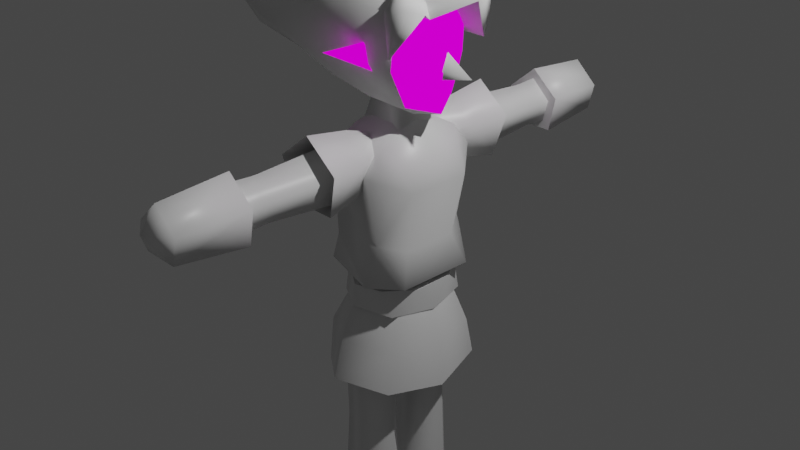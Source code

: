 # Source: Link.blend  (saved by Blender 2.90.8; exported with 4.5.12 LTS)
import bpy
from mathutils import Matrix  # noqa: F401  (used for matrix-valued properties, if any)

bpy.ops.wm.read_factory_settings(use_empty=True)
scene = bpy.context.scene
scene.name = 'Scene'

# ---- collections
col_collection = bpy.data.collections.new('Collection'); scene.collection.children.link(col_collection)

# ---- images (referenced by path relative to the original .blend; pixels are not part of the script)
import os
ASSET_DIR = os.environ.get("B2B_ASSET_DIR", "")  # directory of the original .blend (textures are referenced by path, not embedded)
HERE = os.path.dirname(os.path.abspath(__file__))  # packed textures are extracted next to this script under _unpacked/

def load_image(name, relpath, width, height, colorspace="sRGB"):
    """Load a texture the original file referenced (path relative to the .blend, or extracted next to this script)."""
    p = next((c for c in (os.path.join(HERE, relpath), os.path.join(ASSET_DIR, relpath)) if relpath and os.path.exists(c)), "")
    if p:
        img = bpy.data.images.load(p, check_existing=True)
        img.name = name
    else:  # same state as the original file: an image datablock whose file is absent (Cycles renders it pink)
        img = bpy.data.images.new(name, width, height)
        img.source = "FILE"
        img.filepath = "//" + (relpath or name)
    img.colorspace_settings.name = colorspace
    return img
img_eye_png = load_image('Eye.png', 'Eye.png', 1024, 1024, 'sRGB')
img_mouth_png = load_image('Mouth.png', 'Mouth.png', 1024, 1024, 'sRGB')

# ---- materials (node trees are filled in below, after node groups)
mat_material = bpy.data.materials.new('Material')
mat_material.alpha_threshold = 0.0
mat_material.use_transparent_shadow = False
mat_material.line_color = (0.0, 0.0, 0.0, 1.0)
mat_material_001 = bpy.data.materials.new('Material.001')
mat_material_001.alpha_threshold = 0.0
mat_material_001.use_transparent_shadow = False
mat_material_001.line_color = (0.0, 0.0, 0.0, 1.0)
mat_material_002 = bpy.data.materials.new('Material.002')
mat_material_002.alpha_threshold = 0.0
mat_material_002.use_transparent_shadow = False
mat_material_002.line_color = (0.0, 0.0, 0.0, 1.0)
mat_material_004 = bpy.data.materials.new('Material.004')
mat_material_004.alpha_threshold = 0.0
mat_material_004.use_transparent_shadow = False
mat_material_004.line_color = (0.0, 0.0, 0.0, 1.0)
mat_material_003 = bpy.data.materials.new('Material.003')
mat_material_003.alpha_threshold = 0.0
mat_material_003.use_transparent_shadow = False
mat_material_003.line_color = (0.0, 0.0, 0.0, 1.0)
mat_material_006 = bpy.data.materials.new('Material.006')
mat_material_006.alpha_threshold = 0.0
mat_material_006.use_transparent_shadow = False
mat_material_006.line_color = (0.0, 0.0, 0.0, 1.0)
mat_material_005 = bpy.data.materials.new('Material.005')
mat_material_005.alpha_threshold = 0.0
mat_material_005.use_transparent_shadow = False
mat_material_005.line_color = (0.0, 0.0, 0.0, 1.0)
mat_eye = bpy.data.materials.new('Eye')
mat_eye.use_transparent_shadow = False
mat_head = bpy.data.materials.new('Head')
mat_head.use_transparent_shadow = False
mat_mouth = bpy.data.materials.new('Mouth')
mat_mouth.use_transparent_shadow = False

# ---- material node trees
mat_material.use_nodes = True; mat_material.node_tree.nodes.clear()
_N = mat_material.node_tree.nodes; _L = mat_material.node_tree.links
n0 = _N.new('ShaderNodeOutputMaterial'); n0.name = 'Material Output'; n0.location = (300, 300)
n1 = _N.new('ShaderNodeBsdfPrincipled'); n1.name = 'Principled BSDF'; n1.location = (10, 300)
n1.distribution = 'GGX'
n1.subsurface_method = 'BURLEY'
n1.inputs[2].default_value = 0.4
n1.inputs[3].default_value = 1.45
n1.inputs[27].default_value = (0.0, 0.0, 0.0, 1.0)
n1.inputs[28].default_value = 1.0
_L.new(n1.outputs[0], n0.inputs[0])
n0.is_active_output = True
mat_material_001.use_nodes = True; mat_material_001.node_tree.nodes.clear()
_N = mat_material_001.node_tree.nodes; _L = mat_material_001.node_tree.links
n0 = _N.new('ShaderNodeOutputMaterial'); n0.name = 'Material Output'; n0.location = (300, 300)
n1 = _N.new('ShaderNodeBsdfPrincipled'); n1.name = 'Principled BSDF'; n1.location = (10, 300)
n1.distribution = 'GGX'
n1.subsurface_method = 'BURLEY'
n1.inputs[2].default_value = 0.4
n1.inputs[3].default_value = 1.45
n1.inputs[27].default_value = (0.0, 0.0, 0.0, 1.0)
n1.inputs[28].default_value = 1.0
_L.new(n1.outputs[0], n0.inputs[0])
n0.is_active_output = True
mat_material_002.use_nodes = True; mat_material_002.node_tree.nodes.clear()
_N = mat_material_002.node_tree.nodes; _L = mat_material_002.node_tree.links
n0 = _N.new('ShaderNodeOutputMaterial'); n0.name = 'Material Output'; n0.location = (300, 300)
n1 = _N.new('ShaderNodeBsdfPrincipled'); n1.name = 'Principled BSDF'; n1.location = (10, 300)
n1.distribution = 'GGX'
n1.subsurface_method = 'BURLEY'
n1.inputs[2].default_value = 0.4
n1.inputs[3].default_value = 1.45
n1.inputs[27].default_value = (0.0, 0.0, 0.0, 1.0)
n1.inputs[28].default_value = 1.0
_L.new(n1.outputs[0], n0.inputs[0])
n0.is_active_output = True
mat_material_004.use_nodes = True; mat_material_004.node_tree.nodes.clear()
_N = mat_material_004.node_tree.nodes; _L = mat_material_004.node_tree.links
n0 = _N.new('ShaderNodeOutputMaterial'); n0.name = 'Material Output'; n0.location = (300, 300)
n1 = _N.new('ShaderNodeBsdfPrincipled'); n1.name = 'Principled BSDF'; n1.location = (10, 300)
n1.distribution = 'GGX'
n1.subsurface_method = 'BURLEY'
n1.inputs[2].default_value = 0.4
n1.inputs[3].default_value = 1.45
n1.inputs[27].default_value = (0.0, 0.0, 0.0, 1.0)
n1.inputs[28].default_value = 1.0
_L.new(n1.outputs[0], n0.inputs[0])
n0.is_active_output = True
mat_material_003.use_nodes = True; mat_material_003.node_tree.nodes.clear()
_N = mat_material_003.node_tree.nodes; _L = mat_material_003.node_tree.links
n0 = _N.new('ShaderNodeOutputMaterial'); n0.name = 'Material Output'; n0.location = (300, 300)
n1 = _N.new('ShaderNodeBsdfPrincipled'); n1.name = 'Principled BSDF'; n1.location = (10, 300)
n1.distribution = 'GGX'
n1.subsurface_method = 'BURLEY'
n1.inputs[2].default_value = 0.4
n1.inputs[3].default_value = 1.45
n1.inputs[27].default_value = (0.0, 0.0, 0.0, 1.0)
n1.inputs[28].default_value = 1.0
_L.new(n1.outputs[0], n0.inputs[0])
n0.is_active_output = True
mat_material_006.use_nodes = True; mat_material_006.node_tree.nodes.clear()
_N = mat_material_006.node_tree.nodes; _L = mat_material_006.node_tree.links
n0 = _N.new('ShaderNodeOutputMaterial'); n0.name = 'Material Output'; n0.location = (300, 300)
n1 = _N.new('ShaderNodeBsdfPrincipled'); n1.name = 'Principled BSDF'; n1.location = (10, 300)
n1.distribution = 'GGX'
n1.subsurface_method = 'BURLEY'
n1.inputs[2].default_value = 0.4
n1.inputs[3].default_value = 1.45
n1.inputs[27].default_value = (0.0, 0.0, 0.0, 1.0)
n1.inputs[28].default_value = 1.0
_L.new(n1.outputs[0], n0.inputs[0])
n0.is_active_output = True
mat_material_005.use_nodes = True; mat_material_005.node_tree.nodes.clear()
_N = mat_material_005.node_tree.nodes; _L = mat_material_005.node_tree.links
n0 = _N.new('ShaderNodeOutputMaterial'); n0.name = 'Material Output'; n0.location = (300, 300)
n1 = _N.new('ShaderNodeBsdfPrincipled'); n1.name = 'Principled BSDF'; n1.location = (10, 300)
n1.distribution = 'GGX'
n1.subsurface_method = 'BURLEY'
n1.inputs[2].default_value = 0.4
n1.inputs[3].default_value = 1.45
n1.inputs[27].default_value = (0.0, 0.0, 0.0, 1.0)
n1.inputs[28].default_value = 1.0
_L.new(n1.outputs[0], n0.inputs[0])
n0.is_active_output = True
mat_eye.use_nodes = True; mat_eye.node_tree.nodes.clear()
_N = mat_eye.node_tree.nodes; _L = mat_eye.node_tree.links
n0 = _N.new('ShaderNodeOutputMaterial'); n0.name = 'Material Output'; n0.location = (300, 300)
n1 = _N.new('ShaderNodeBackground'); n1.name = 'Background'; n1.location = (10, 300)
n2 = _N.new('ShaderNodeTexImage'); n2.name = 'Image Texture'; n2.location = (-280, 270)
n2.image = img_eye_png
n2.interpolation = 'Closest'
_L.new(n1.outputs[0], n0.inputs[0])
_L.new(n2.outputs[0], n1.inputs[0])
n0.is_active_output = True
mat_head.use_nodes = True; mat_head.node_tree.nodes.clear()
_N = mat_head.node_tree.nodes; _L = mat_head.node_tree.links
n0 = _N.new('ShaderNodeBsdfPrincipled'); n0.name = 'Principled BSDF'; n0.location = (10, 300)
n0.distribution = 'GGX'
n0.subsurface_method = 'BURLEY'
n0.inputs[3].default_value = 1.45
n0.inputs[27].default_value = (0.0, 0.0, 0.0, 1.0)
n0.inputs[28].default_value = 1.0
n1 = _N.new('ShaderNodeOutputMaterial'); n1.name = 'Material Output'; n1.location = (300, 300)
_L.new(n0.outputs[0], n1.inputs[0])
n1.is_active_output = True
mat_mouth.use_nodes = True; mat_mouth.node_tree.nodes.clear()
_N = mat_mouth.node_tree.nodes; _L = mat_mouth.node_tree.links
n0 = _N.new('ShaderNodeOutputMaterial'); n0.name = 'Material Output'; n0.location = (300, 300)
n1 = _N.new('ShaderNodeBackground'); n1.name = 'Background'; n1.location = (10, 300)
n2 = _N.new('ShaderNodeTexImage'); n2.name = 'Image Texture'; n2.location = (-280, 270)
n2.image = img_mouth_png
n2.interpolation = 'Closest'
_L.new(n1.outputs[0], n0.inputs[0])
_L.new(n2.outputs[0], n1.inputs[0])
n0.is_active_output = True

# ---- world
world_world = bpy.data.worlds.new('World'); scene.world = world_world
world_world.use_nodes = True; world_world.node_tree.nodes.clear()
_N = world_world.node_tree.nodes; _L = world_world.node_tree.links
n0 = _N.new('ShaderNodeOutputWorld'); n0.name = 'World Output'; n0.location = (300, 300)
n1 = _N.new('ShaderNodeBackground'); n1.name = 'Background'; n1.location = (10, 300)
n1.inputs[0].default_value = (0.05088, 0.05088, 0.05088, 1.0)
_L.new(n1.outputs[0], n0.inputs[0])
n0.is_active_output = True
world_world.color = (0.05088, 0.05088, 0.05088)
world_world.use_sun_shadow = False
world_world.sun_shadow_jitter_overblur = 0.0

# ---- cameras
cam_camera = bpy.data.cameras.new('Camera')
cam_camera.clip_end = 100.0
cam_camera.ortho_scale = 7.314

# ---- lights
light_light = bpy.data.lights.new('Light', 'POINT')
light_light.transmission_factor = 0.0
light_light.energy = 1000.0
light_light.shadow_soft_size = 0.1
light_light.shadow_maximum_resolution = 0.006
light_light.use_absolute_resolution = True

# ---- meshes
me_cube = bpy.data.meshes.new('Cube')
me_cube.from_pydata([(0.2943, -0.4566, 0.9948), (0.2526, -0.6934, -0.4382), (-0.2588, -0.3548, 1.06), (-0.4413, -0.5129, -0.4124), (-0.5355, -0.008425, -0.4149), (0.3464, 0.0, 1.049), (-0.5167, 0.0, 0.9081), (0.2743, -0.6861, 0.7231), (-0.4243, -0.5746, 0.7751), (-0.3243, 0.0, 1.112), (-0.4413, 0.5129, -0.4124), (-0.2588, 0.3548, 1.06), (-4.967e-09, 0.0, 1.245), (0.2526, 0.6934, -0.4382), (-0.3141, -0.2721, 0.8203), (0.2721, -0.2721, 0.8203), (0.2943, 0.4566, 0.9948), (-0.3749, 0.0, -0.1194), (-0.295, -0.5531, -0.07097), (0.2757, -0.5519, -0.0242), (0.2743, 0.6861, 0.7231), (-0.4243, 0.5746, 0.7751), (-0.3141, 0.2721, 0.8203), (0.2721, 0.2721, 0.8203), (-0.295, 0.5531, -0.07097), (0.2757, 0.5519, -0.0242), (-0.1475, -0.1338, 1.557), (0.1428, -0.1358, 1.551), (0.1428, 0.1358, 1.551), (-0.1475, 0.1338, 1.557), (-0.3569, -0.5269, 0.3374), (-0.3569, 0.5269, 0.3374), (0.4419, 0.2992, -0.1064), (0.4419, -0.2992, -0.1064), (0.5419, -0.4294, -0.4443), (0.5419, 0.4294, -0.4443), (0.5619, -0.3511, 0.5717), (0.5619, 0.3511, 0.5717), (0.4909, 0.0, 0.8528), (-0.4033, -0.6185, -1.569), (0.4941, -0.6185, -1.614), (0.6537, -1.151e-09, -1.692), (-0.001463, -0.9009, -1.522), (-0.05306, -0.5749, -0.7176), (0.3887, -0.3784, -0.7379), (0.4552, 0.0, -0.7237), (-0.3068, -0.3784, -0.7379), (-0.5899, -1.151e-09, -1.614), (-0.3771, 0.0, -0.7379), (0.4931, -0.5131, -1.176), (0.6139, -1.151e-09, -1.165), (-0.5335, -1.151e-09, -1.108), (-0.4729, -0.5131, -1.154), (-0.03004, -0.7601, -1.12), (-0.4643, 0.6185, -1.569), (0.4941, 0.6185, -1.614), (-0.001463, 0.9009, -1.522), (-0.05306, 0.5749, -0.7176), (0.3887, 0.3784, -0.7379), (-0.3068, 0.3784, -0.7379), (0.4931, 0.5131, -1.176), (-0.412, 0.5131, -1.154), (-0.03004, 0.7601, -1.12), (0.02871, -8.515e-09, -0.7683), (-0.4532, 0.0, 0.321)], [], [(9, 2, 12), (15, 26, 14), (16, 37, 20), (4, 17, 24), (11, 21, 6), (0, 5, 12), (11, 12, 16), (9, 12, 11), (2, 8, 0), (0, 36, 38), (2, 6, 8), (5, 38, 16), (11, 6, 9), (2, 9, 6), (33, 36, 19), (21, 11, 16), (2, 0, 12), (38, 5, 0), (16, 20, 21), (6, 30, 8), (23, 27, 15), (16, 12, 5), (4, 3, 18), (6, 64, 30), (8, 7, 0), (25, 32, 35), (37, 32, 25), (4, 24, 10), (16, 38, 37), (23, 29, 28), (4, 18, 17), (17, 30, 64), (17, 31, 24), (17, 64, 31), (14, 29, 22), (8, 30, 7), (15, 27, 26), (23, 28, 27), (23, 22, 29), (17, 18, 30), (14, 26, 29), (30, 18, 19), (21, 20, 31), (31, 25, 24), (20, 25, 31), (37, 33, 32), (1, 34, 19), (0, 7, 36), (35, 13, 25), (35, 32, 33), (33, 34, 35), (36, 37, 38), (37, 36, 33), (33, 19, 34), (36, 7, 19), (20, 37, 25), (19, 7, 30), (50, 49, 41), (53, 39, 42), (44, 49, 50), (53, 43, 52), (49, 40, 41), (44, 50, 45), (53, 44, 43), (44, 53, 49), (49, 42, 40), (49, 53, 42), (53, 52, 39), (52, 43, 46), (52, 47, 39), (52, 46, 51), (51, 46, 48), (52, 51, 47), (50, 41, 60), (62, 56, 54), (58, 50, 60), (62, 61, 57), (60, 41, 55), (58, 45, 50), (62, 57, 58), (58, 60, 62), (60, 55, 56), (60, 56, 62), (62, 54, 61), (61, 59, 57), (61, 54, 47), (61, 51, 59), (51, 48, 59), (61, 47, 51), (19, 18, 1), (1, 18, 3), (25, 13, 24), (24, 13, 10), (10, 13, 63), (3, 4, 63), (1, 3, 63), (13, 35, 63), (35, 34, 63), (4, 10, 63), (34, 1, 63), (31, 64, 6), (31, 6, 21)])
me_cube.polygons.foreach_set('use_smooth', [True] * 102)
_uv = me_cube.uv_layers.new(name='UVMap')
_uv.uv.foreach_set('vector', [0.8055, 0.625, 0.8055, 0.6981, 0.8055, 0.625, 0.375, 0.75, 0.5948, 1.0, 0.375, 1.0, 0.6945, 0.6981, 0.625, 0.6845, 0.625, 0.75, 0.375, 0.125, 0.5, 0.0, 0.5, 0.0, 0.8055, 0.6981, 0.875, 0.75, 0.875, 0.625, 0.6945, 0.6981, 0.6945, 0.625, 0.6945, 0.6981, 0.8055, 0.6981, 0.8055, 0.6981, 0.6945, 0.6981, 0.8055, 0.625, 0.8055, 0.625, 0.8055, 0.6981, 0.8055, 0.6981, 0.875, 0.75, 0.8055, 0.6981, 0.6945, 0.6981, 0.625, 0.6845, 0.6624, 0.6643, 0.8055, 0.6981, 0.875, 0.625, 0.875, 0.75, 0.6945, 0.625, 0.6624, 0.6643, 0.6945, 0.6981, 0.8055, 0.6981, 0.875, 0.625, 0.8055, 0.625, 0.8055, 0.6981, 0.8055, 0.625, 0.875, 0.625, 0.625, 0.6848, 0.625, 0.6845, 0.625, 0.6848, 0.875, 0.75, 0.8055, 0.6981, 0.875, 0.75, 0.8055, 0.6981, 0.6945, 0.6981, 0.8055, 0.6981, 0.6624, 0.6643, 0.6945, 0.625, 0.6945, 0.6981, 0.6945, 0.6981, 0.625, 0.75, 0.6945, 0.6981, 0.5, 0.0, 0.5, 0.0, 0.5, 0.0, 0.375, 0.75, 0.375, 0.75, 0.375, 0.75, 0.6945, 0.6981, 0.6945, 0.6981, 0.6945, 0.625, 0.375, 0.125, 0.375, 0.0, 0.5, 0.0, 0.5, 0.0, 0.5, 0.0, 0.5, 0.0, 0.5, 0.0, 0.5, 0.0, 0.5, 0.0, 0.625, 0.6845, 0.625, 0.6848, 0.625, 0.6845, 0.625, 0.6845, 0.625, 0.6848, 0.625, 0.6845, 0.375, 0.125, 0.5, 0.0, 0.375, 0.0, 0.6945, 0.6981, 0.6624, 0.6643, 0.625, 0.6845, 0.375, 0.75, 0.5948, 1.0, 0.5943, 0.9693, 0.375, 0.125, 0.5, 0.0, 0.5, 0.0, 0.5, 0.0, 0.5, 0.0, 0.5, 0.0, 0.5, 0.0, 0.5, 0.0, 0.5, 0.0, 0.5, 0.0, 0.5, 0.0, 0.5, 0.0, 0.375, 1.0, 0.375, 1.0, 0.375, 1.0, 0.5, 0.0, 0.5, 0.0, 0.5, 0.0, 0.375, 0.75, 0.5943, 0.9693, 0.5948, 1.0, 0.375, 0.75, 0.375, 0.75, 0.375, 0.75, 0.375, 0.75, 0.375, 1.0, 0.5948, 1.0, 0.5, 0.0, 0.5, 0.0, 0.5, 0.0, 0.375, 1.0, 0.375, 1.0, 0.375, 1.0, 0.5, 0.0, 0.5, 0.0, 0.5, 0.0, 0.875, 0.75, 0.625, 0.75, 0.875, 0.75, 0.625, 0.75, 0.625, 0.75, 0.625, 0.75, 0.625, 0.75, 0.625, 0.75, 0.625, 0.75, 0.625, 0.6845, 0.625, 0.6848, 0.625, 0.6848, 0.375, 0.75, 0.375, 0.7061, 0.375, 0.75, 0.6945, 0.6981, 0.625, 0.75, 0.625, 0.6845, 0.375, 0.7061, 0.375, 0.75, 0.375, 0.7061, 0.625, 0.75, 0.8128, 0.75, 0.5571, 0.75, 0.5571, 0.75, 0.4627, 0.75, 0.625, 0.75, 0.625, 0.6845, 0.625, 0.5828, 0.6702, 0.625, 0.625, 0.6845, 0.625, 0.6845, 0.625, 0.6848, 0.625, 0.6848, 0.625, 0.6848, 0.625, 0.6848, 0.625, 0.6845, 0.625, 0.75, 0.625, 0.6845, 0.625, 0.75, 0.625, 0.6845, 0.625, 0.75, 0.625, 0.6845, 0.625, 0.75, 0.625, 0.6845, 0.0, 0.0, 0.0, 0.0, 0.0, 0.0, 0.0, 0.0, 0.0, 0.0, 0.0, 0.0, 0.0, 0.0, 0.0, 0.0, 0.0, 0.0, 0.4932, 0.9341, 0.4932, 0.9341, 0.4932, 0.9341, 0.0, 0.0, 0.0, 0.0, 0.0, 0.0, 0.0, 0.0, 0.0, 0.0, 0.0, 0.0, 0.4932, 0.9341, 0.6113, 0.9932, 0.4932, 0.9341, 0.6113, 0.9932, 0.4932, 0.9341, 0.6113, 0.9932, 0.0, 0.0, 0.0, 0.0, 0.0, 0.0, 0.0, 0.0, 0.0, 0.0, 0.0, 0.0, 0.0, 0.0, 0.0, 0.0, 0.0, 0.0, 0.4932, 0.9341, 0.4932, 0.9341, 0.4932, 0.9341, 0.0, 0.0, 0.0, 0.0, 0.0, 0.0, 0.4932, 0.9341, 0.4932, 0.9341, 0.4932, 0.9341, 0.4932, 0.9341, 0.4932, 0.9341, 0.4932, 0.9341, 0.0, 0.0, 0.0, 0.0, 0.0, 0.0, 0.0, 0.0, 0.0, 0.0, 0.0, 0.0, 0.0, 0.0, 0.0, 0.0, 0.0, 0.0, 0.0, 0.0, 0.0, 0.0, 0.0, 0.0, 0.4932, 0.9341, 0.4932, 0.9341, 0.4932, 0.9341, 0.0, 0.0, 0.0, 0.0, 0.0, 0.0, 0.0, 0.0, 0.0, 0.0, 0.0, 0.0, 0.4932, 0.9341, 0.4932, 0.9341, 0.6113, 0.9932, 0.6113, 0.9932, 0.6113, 0.9932, 0.4932, 0.9341, 0.0, 0.0, 0.0, 0.0, 0.0, 0.0, 0.0, 0.0, 0.0, 0.0, 0.0, 0.0, 0.0, 0.0, 0.0, 0.0, 0.0, 0.0, 0.4932, 0.9341, 0.4932, 0.9341, 0.4932, 0.9341, 0.0, 0.0, 0.0, 0.0, 0.0, 0.0, 0.4932, 0.9341, 0.4932, 0.9341, 0.4932, 0.9341, 0.4932, 0.9341, 0.4932, 0.9341, 0.4932, 0.9341, 0.0, 0.0, 0.0, 0.0, 0.0, 0.0, 0.5, 0.0, 0.5, 0.0, 0.5, 0.0, 0.5, 0.0, 0.5, 0.0, 0.5, 0.0, 0.375, 0.7061, 0.375, 0.75, 0.375, 0.7061, 0.375, 0.7061, 0.375, 0.75, 0.375, 0.7061, 0.375, 0.7061, 0.375, 0.75, 0.375, 0.7061, 0.375, 0.0, 0.375, 0.125, 0.375, 0.0, 0.5, 0.0, 0.5, 0.0, 0.5, 0.0, 0.375, 0.75, 0.375, 0.7061, 0.375, 0.75, 0.625, 0.75, 0.4627, 0.75, 0.625, 0.75, 0.375, 0.125, 0.375, 0.0, 0.375, 0.125, 0.375, 0.7061, 0.375, 0.75, 0.375, 0.7061, 0.5, 0.0, 0.5, 0.0, 0.5, 0.0, 0.5, 0.0, 0.5, 0.0, 0.5, 0.0])
me_cube.materials.append(mat_material)
me_cube.use_remesh_preserve_volume = False
me_cube.use_remesh_preserve_attributes = False
me_cube.use_mirror_vertex_groups = False
me_cube.update()
me_cube_001 = bpy.data.meshes.new('Cube.001')
me_cube_001.from_pydata([(0.0, 0.0, 0.9317), (0.2459, -1.099, 0.4633), (0.3772, -1.148, 0.9221), (0.0, -1.148, 1.218), (0.0, -0.6748, 1.145), (0.2992, -0.7227, 0.8965), (0.195, -0.7227, 0.5326), (0.0975, -0.3613, 0.7321), (0.1496, -0.3613, 0.9141), (0.0, -0.3374, 1.038), (-0.2459, -1.099, 0.4633), (-0.3772, -1.148, 0.9221), (-0.2992, -0.7227, 0.8965), (-0.195, -0.7227, 0.5326), (-0.0975, -0.3613, 0.7321), (-0.1496, -0.3613, 0.9141), (-0.1943, -2.749, 0.548), (-0.2596, -2.749, 0.8298), (-0.1985, -0.839, 0.5428), (-0.2653, -0.839, 0.832), (0.1943, -2.749, 0.548), (0.2596, -2.749, 0.8298), (0.1985, -0.839, 0.5428), (0.2653, -0.839, 0.832), (-2.604e-10, -0.839, 1.073), (-2.56e-10, -2.749, 1.067), (0.2026, -1.749, 0.8125), (-0.214, -1.783, 0.8125), (-0.214, -1.716, 0.8125), (-0.005701, -1.783, 1.008), (-0.005701, -1.716, 1.008), (-0.1616, -1.783, 0.5909), (-0.1616, -1.716, 0.5909), (0.1502, -1.716, 0.5909), (0.1502, -1.783, 0.5909), (-0.245, -2.0, 0.4893), (-0.316, -2.0, 0.8632), (0.245, -2.0, 0.4893), (0.316, -2.0, 0.8632), (0.0, -2.0, 1.13), (0.0, -2.917, 0.8298), (0.2459, 1.099, 0.4633), (0.3772, 1.148, 0.9221), (0.0, 1.148, 1.218), (0.0, 0.6748, 1.145), (0.2992, 0.7227, 0.8965), (0.195, 0.7227, 0.5326), (0.0975, 0.3613, 0.7321), (0.1496, 0.3613, 0.9141), (0.0, 0.3374, 1.038), (-0.2459, 1.099, 0.4633), (-0.3772, 1.148, 0.9221), (-0.2992, 0.7227, 0.8965), (-0.195, 0.7227, 0.5326), (-0.0975, 0.3613, 0.7321), (-0.1496, 0.3613, 0.9141), (-0.1943, 2.749, 0.548), (-0.2596, 2.749, 0.8298), (-0.1985, 0.839, 0.5428), (-0.2653, 0.839, 0.832), (0.1943, 2.749, 0.548), (0.2596, 2.749, 0.8298), (0.1985, 0.839, 0.5428), (0.2653, 0.839, 0.832), (-2.604e-10, 0.839, 1.073), (-2.56e-10, 2.749, 1.067), (0.2026, 1.749, 0.8125), (-0.214, 1.783, 0.8125), (-0.214, 1.716, 0.8125), (-0.005701, 1.783, 1.008), (-0.005701, 1.716, 1.008), (-0.1616, 1.783, 0.5909), (-0.1616, 1.716, 0.5909), (0.1502, 1.716, 0.5909), (0.1502, 1.783, 0.5909), (-0.245, 2.0, 0.4893), (-0.316, 2.0, 0.8632), (0.245, 2.0, 0.4893), (0.316, 2.0, 0.8632), (0.0, 2.0, 1.13), (0.0, 2.917, 0.8298)], [], [(1, 5, 2), (0, 8, 7), (8, 4, 5), (0, 9, 8), (6, 5, 1), (9, 4, 8), (6, 7, 5), (4, 3, 5), (2, 5, 3), (5, 7, 8), (10, 11, 12), (0, 14, 15), (15, 12, 4), (0, 15, 9), (13, 10, 12), (9, 15, 4), (13, 12, 14), (4, 12, 3), (11, 3, 12), (12, 15, 14), (14, 0, 7), (13, 14, 7), (13, 7, 6), (10, 13, 6), (6, 1, 10), (31, 16, 17), (28, 24, 19), (34, 26, 21), (17, 29, 27), (29, 25, 21), (33, 22, 23), (30, 23, 24), (17, 25, 29), (29, 21, 26), (32, 19, 18), (34, 21, 20), (33, 32, 18), (28, 30, 24), (32, 28, 19), (30, 26, 23), (34, 20, 16), (33, 18, 22), (31, 32, 33), (31, 17, 27), (34, 16, 31), (31, 33, 34), (33, 26, 34), (27, 32, 31), (29, 28, 27), (29, 26, 30), (33, 23, 26), (27, 28, 32), (29, 30, 28), (17, 35, 16), (35, 39, 37), (38, 20, 37), (37, 16, 35), (17, 39, 36), (17, 36, 35), (36, 39, 35), (38, 21, 20), (37, 20, 16), (39, 21, 38), (25, 21, 39), (39, 38, 37), (17, 25, 39), (16, 20, 40), (17, 16, 40), (21, 25, 40), (25, 17, 40), (20, 21, 40), (41, 42, 45), (0, 47, 48), (48, 45, 44), (0, 48, 49), (46, 41, 45), (49, 48, 44), (46, 45, 47), (44, 45, 43), (42, 43, 45), (45, 48, 47), (50, 52, 51), (0, 55, 54), (55, 44, 52), (0, 49, 55), (53, 52, 50), (49, 44, 55), (53, 54, 52), (44, 43, 52), (51, 52, 43), (52, 54, 55), (54, 47, 0), (53, 47, 54), (53, 46, 47), (50, 46, 53), (46, 50, 41), (71, 57, 56), (68, 59, 64), (74, 61, 66), (57, 67, 69), (69, 61, 65), (73, 63, 62), (70, 64, 63), (57, 69, 65), (69, 66, 61), (72, 58, 59), (74, 60, 61), (73, 58, 72), (68, 64, 70), (72, 59, 68), (70, 63, 66), (74, 56, 60), (73, 62, 58), (71, 73, 72), (71, 67, 57), (74, 71, 56), (71, 74, 73), (73, 74, 66), (67, 71, 72), (69, 67, 68), (69, 70, 66), (73, 66, 63), (67, 72, 68), (69, 68, 70), (57, 56, 75), (75, 77, 79), (78, 77, 60), (77, 75, 56), (57, 76, 79), (57, 75, 76), (76, 75, 79), (78, 60, 61), (77, 56, 60), (79, 78, 61), (65, 79, 61), (79, 77, 78), (57, 79, 65), (56, 80, 60), (57, 80, 56), (61, 80, 65), (65, 80, 57), (60, 80, 61)])
me_cube_001.polygons.foreach_set('use_smooth', [1, 1, 1, 1, 1, 1, 1, 1, 1, 1, 1, 1, 1, 1, 1, 1, 1, 1, 1, 1, 1, 1, 1, 1, 1, 1, 1, 1, 1, 1, 1, 1, 1, 1, 1, 1, 1, 1, 1, 1, 1, 1, 1, 1, 1, 1, 1, 1, 1, 1, 1, 1, 1, 1, 0, 1, 1, 1, 1, 0, 1, 1, 1, 1, 0, 1, 1, 1, 1, 1, 1, 1, 1, 1, 1, 1, 1, 1, 1, 1, 1, 1, 1, 1, 1, 1, 1, 1, 1, 1, 1, 1, 1, 1, 1, 1, 1, 1, 1, 1, 1, 1, 1, 1, 1, 1, 1, 1, 1, 1, 1, 1, 1, 1, 1, 1, 1, 1, 1, 1, 1, 1, 1, 1, 1, 0, 1, 1, 1, 1, 0, 1, 1, 1, 1, 0, 1, 1, 1, 1, 1, 1])
me_cube_001.polygons.foreach_set('material_index', [1, 1, 1, 1, 1, 1, 1, 1, 1, 1, 1, 1, 1, 1, 1, 1, 1, 1, 1, 1, 1, 1, 1, 1, 1, 1, 1, 1, 1, 1, 1, 1, 1, 1, 1, 1, 1, 1, 1, 1, 1, 1, 1, 1, 1, 1, 1, 1, 1, 1, 1, 1, 1, 1, 1, 1, 1, 1, 1, 1, 1, 1, 1, 1, 1, 1, 1, 1, 1, 1, 1, 1, 1, 1, 1, 1, 1, 1, 1, 1, 1, 1, 1, 1, 1, 1, 1, 1, 1, 1, 1, 1, 1, 1, 1, 1, 1, 1, 1, 1, 1, 1, 1, 1, 1, 1, 1, 1, 1, 1, 1, 1, 1, 1, 1, 1, 1, 1, 1, 1, 1, 1, 1, 1, 1, 1, 1, 1, 1, 1, 1, 1, 1, 1, 1, 1, 1, 1, 1, 1, 1, 1])
_uv = me_cube_001.uv_layers.new(name='UVMap')
_uv.uv.foreach_set('vector', [0.375, 0.75, 0.5816, 0.6684, 0.625, 0.75, 0.8316, 0.5868, 0.8316, 0.5868, 0.8316, 0.5868, 0.8112, 0.6276, 0.7908, 0.6684, 0.8112, 0.6276, 0.8316, 0.5868, 0.8112, 0.6276, 0.8316, 0.5868, 0.4566, 0.6684, 0.5816, 0.6684, 0.375, 0.75, 0.8112, 0.6276, 0.7908, 0.6684, 0.8112, 0.6276, 0.2908, 0.6684, 0.2908, 0.6684, 0.2908, 0.6684, 0.7908, 0.6684, 0.7908, 0.6684, 0.7908, 0.6684, 0.625, 0.75, 0.5816, 0.6684, 0.625, 0.75, 0.2908, 0.6684, 0.2908, 0.6684, 0.2908, 0.6684, 0.375, 0.75, 0.625, 0.75, 0.5816, 0.6684, 0.8316, 0.5868, 0.8316, 0.5868, 0.8316, 0.5868, 0.8112, 0.6276, 0.8112, 0.6276, 0.7908, 0.6684, 0.8316, 0.5868, 0.8316, 0.5868, 0.8112, 0.6276, 0.4566, 0.6684, 0.375, 0.75, 0.5816, 0.6684, 0.8112, 0.6276, 0.8112, 0.6276, 0.7908, 0.6684, 0.2908, 0.6684, 0.2908, 0.6684, 0.2908, 0.6684, 0.7908, 0.6684, 0.7908, 0.6684, 0.7908, 0.6684, 0.625, 0.75, 0.625, 0.75, 0.5816, 0.6684, 0.2908, 0.6684, 0.2908, 0.6684, 0.2908, 0.6684, 0.8316, 0.5868, 0.8316, 0.5868, 0.8316, 0.5868, 0.2908, 0.6684, 0.2908, 0.6684, 0.2908, 0.6684, 0.2908, 0.6684, 0.2908, 0.6684, 0.2908, 0.6684, 0.375, 0.75, 0.4566, 0.6684, 0.375, 0.75, 0.4566, 0.6684, 0.375, 0.75, 0.4566, 0.6684, 0.375, 0.625, 0.375, 0.625, 0.375, 0.625, 0.375, 0.6204, 0.375, 0.5, 0.375, 0.5, 0.375, 0.625, 0.375, 0.625, 0.375, 0.625, 0.375, 0.625, 0.375, 0.625, 0.375, 0.625, 0.375, 0.625, 0.375, 0.625, 0.375, 0.625, 0.375, 0.625, 0.375, 0.625, 0.375, 0.625, 0.375, 0.6204, 0.375, 0.5, 0.375, 0.5, 0.375, 0.625, 0.375, 0.625, 0.375, 0.625, 0.375, 0.625, 0.375, 0.625, 0.375, 0.625, 0.375, 0.6204, 0.375, 0.5, 0.375, 0.5, 0.375, 0.625, 0.375, 0.625, 0.375, 0.625, 0.375, 0.6204, 0.375, 0.6204, 0.375, 0.5, 0.375, 0.6204, 0.375, 0.6204, 0.375, 0.5, 0.375, 0.6204, 0.375, 0.6204, 0.375, 0.5, 0.375, 0.6204, 0.375, 0.6204, 0.375, 0.5, 0.375, 0.625, 0.375, 0.625, 0.375, 0.625, 0.375, 0.6204, 0.375, 0.5, 0.375, 0.5, 0.375, 0.625, 0.375, 0.6204, 0.375, 0.6204, 0.375, 0.625, 0.375, 0.625, 0.375, 0.625, 0.375, 0.625, 0.375, 0.625, 0.375, 0.625, 0.375, 0.625, 0.375, 0.6204, 0.375, 0.625, 0.375, 0.625, 0.375, 0.625, 0.375, 0.625, 0.375, 0.625, 0.375, 0.6204, 0.375, 0.625, 0.375, 0.625, 0.375, 0.6204, 0.375, 0.625, 0.375, 0.625, 0.375, 0.6204, 0.375, 0.6204, 0.375, 0.625, 0.375, 0.625, 0.375, 0.625, 0.375, 0.625, 0.375, 0.6204, 0.375, 0.6204, 0.375, 0.625, 0.375, 0.6204, 0.375, 0.6204, 0.625, 0.0, 0.375, 0.25, 0.375, 0.0, 0.875, 0.75, 0.875, 0.75, 0.875, 0.75, 0.625, 0.5, 0.375, 0.75, 0.375, 0.5, 0.375, 0.5, 0.125, 0.75, 0.125, 0.5, 0.875, 0.75, 0.875, 0.75, 0.875, 0.75, 0.625, 0.0, 0.625, 0.25, 0.375, 0.25, 0.875, 0.75, 0.875, 0.75, 0.875, 0.75, 0.625, 0.5, 0.625, 0.75, 0.375, 0.75, 0.375, 0.5, 0.375, 0.75, 0.125, 0.75, 0.75, 0.75, 0.625, 0.75, 0.75, 0.75, 0.75, 0.75, 0.625, 0.75, 0.75, 0.75, 0.75, 0.75, 0.75, 0.75, 0.75, 0.75, 0.875, 0.75, 0.75, 0.75, 0.875, 0.75, 0.375, 0.625, 0.375, 0.625, 0.375, 0.625, 0.375, 0.625, 0.375, 0.625, 0.375, 0.625, 0.375, 0.625, 0.375, 0.625, 0.375, 0.625, 0.375, 0.625, 0.375, 0.625, 0.375, 0.625, 0.375, 0.625, 0.375, 0.625, 0.375, 0.625, 0.375, 0.75, 0.625, 0.75, 0.5816, 0.6684, 0.8316, 0.5868, 0.8316, 0.5868, 0.8316, 0.5868, 0.8112, 0.6276, 0.8112, 0.6276, 0.7908, 0.6684, 0.8316, 0.5868, 0.8316, 0.5868, 0.8112, 0.6276, 0.4566, 0.6684, 0.375, 0.75, 0.5816, 0.6684, 0.8112, 0.6276, 0.8112, 0.6276, 0.7908, 0.6684, 0.2908, 0.6684, 0.2908, 0.6684, 0.2908, 0.6684, 0.7908, 0.6684, 0.7908, 0.6684, 0.7908, 0.6684, 0.625, 0.75, 0.625, 0.75, 0.5816, 0.6684, 0.2908, 0.6684, 0.2908, 0.6684, 0.2908, 0.6684, 0.375, 0.75, 0.5816, 0.6684, 0.625, 0.75, 0.8316, 0.5868, 0.8316, 0.5868, 0.8316, 0.5868, 0.8112, 0.6276, 0.7908, 0.6684, 0.8112, 0.6276, 0.8316, 0.5868, 0.8112, 0.6276, 0.8316, 0.5868, 0.4566, 0.6684, 0.5816, 0.6684, 0.375, 0.75, 0.8112, 0.6276, 0.7908, 0.6684, 0.8112, 0.6276, 0.2908, 0.6684, 0.2908, 0.6684, 0.2908, 0.6684, 0.7908, 0.6684, 0.7908, 0.6684, 0.7908, 0.6684, 0.625, 0.75, 0.5816, 0.6684, 0.625, 0.75, 0.2908, 0.6684, 0.2908, 0.6684, 0.2908, 0.6684, 0.8316, 0.5868, 0.8316, 0.5868, 0.8316, 0.5868, 0.2908, 0.6684, 0.2908, 0.6684, 0.2908, 0.6684, 0.2908, 0.6684, 0.2908, 0.6684, 0.2908, 0.6684, 0.375, 0.75, 0.375, 0.75, 0.4566, 0.6684, 0.4566, 0.6684, 0.4566, 0.6684, 0.375, 0.75, 0.375, 0.625, 0.375, 0.625, 0.375, 0.625, 0.375, 0.6204, 0.375, 0.5, 0.375, 0.5, 0.375, 0.625, 0.375, 0.625, 0.375, 0.625, 0.375, 0.625, 0.375, 0.625, 0.375, 0.625, 0.375, 0.625, 0.375, 0.625, 0.375, 0.625, 0.375, 0.625, 0.375, 0.625, 0.375, 0.625, 0.375, 0.6204, 0.375, 0.5, 0.375, 0.5, 0.375, 0.625, 0.375, 0.625, 0.375, 0.625, 0.375, 0.625, 0.375, 0.625, 0.375, 0.625, 0.375, 0.6204, 0.375, 0.5, 0.375, 0.5, 0.375, 0.625, 0.375, 0.625, 0.375, 0.625, 0.375, 0.6204, 0.375, 0.5, 0.375, 0.6204, 0.375, 0.6204, 0.375, 0.5, 0.375, 0.6204, 0.375, 0.6204, 0.375, 0.5, 0.375, 0.6204, 0.375, 0.6204, 0.375, 0.5, 0.375, 0.6204, 0.375, 0.625, 0.375, 0.625, 0.375, 0.625, 0.375, 0.6204, 0.375, 0.5, 0.375, 0.5, 0.375, 0.625, 0.375, 0.6204, 0.375, 0.6204, 0.375, 0.625, 0.375, 0.625, 0.375, 0.625, 0.375, 0.625, 0.375, 0.625, 0.375, 0.625, 0.375, 0.625, 0.375, 0.625, 0.375, 0.6204, 0.375, 0.625, 0.375, 0.625, 0.375, 0.625, 0.375, 0.625, 0.375, 0.625, 0.375, 0.6204, 0.375, 0.625, 0.375, 0.625, 0.375, 0.6204, 0.375, 0.625, 0.375, 0.6204, 0.375, 0.6204, 0.375, 0.625, 0.375, 0.625, 0.375, 0.625, 0.375, 0.625, 0.375, 0.6204, 0.375, 0.6204, 0.375, 0.625, 0.375, 0.6204, 0.375, 0.6204, 0.625, 0.0, 0.375, 0.0, 0.375, 0.25, 0.875, 0.75, 0.875, 0.75, 0.875, 0.75, 0.625, 0.5, 0.375, 0.5, 0.375, 0.75, 0.375, 0.5, 0.125, 0.5, 0.125, 0.75, 0.875, 0.75, 0.875, 0.75, 0.875, 0.75, 0.625, 0.0, 0.375, 0.25, 0.625, 0.25, 0.875, 0.75, 0.875, 0.75, 0.875, 0.75, 0.625, 0.5, 0.375, 0.75, 0.625, 0.75, 0.375, 0.5, 0.125, 0.75, 0.375, 0.75, 0.75, 0.75, 0.75, 0.75, 0.625, 0.75, 0.75, 0.75, 0.75, 0.75, 0.625, 0.75, 0.75, 0.75, 0.75, 0.75, 0.75, 0.75, 0.875, 0.75, 0.875, 0.75, 0.75, 0.75, 0.375, 0.625, 0.375, 0.625, 0.375, 0.625, 0.375, 0.625, 0.375, 0.625, 0.375, 0.625, 0.375, 0.625, 0.375, 0.625, 0.375, 0.625, 0.375, 0.625, 0.375, 0.625, 0.375, 0.625, 0.375, 0.625, 0.375, 0.625, 0.375, 0.625])
me_cube_001.materials.append(mat_material_001)
me_cube_001.materials.append(mat_material_002)
me_cube_001.use_remesh_preserve_volume = False
me_cube_001.use_remesh_preserve_attributes = False
me_cube_001.use_mirror_vertex_groups = False
me_cube_001.update()
me_cube_003 = bpy.data.meshes.new('Cube.003')
me_cube_003.from_pydata([(0.07524, -0.05826, -3.31), (-0.2495, -0.1336, -3.31), (-0.2495, -0.5815, -3.31), (0.07524, -0.6568, -3.31), (-0.2556, -0.5355, -1.156), (0.07774, -0.6423, -1.156), (0.2995, -0.3575, -2.2), (0.2995, -0.3575, -2.266), (0.356, -0.3575, -1.156), (0.349, -0.3575, -3.31), (0.06328, -0.6125, -2.266), (0.06328, -0.6125, -2.2), (-0.2051, -0.549, -2.233), (0.07774, -0.05175, -1.156), (-0.2556, -0.1795, -1.156), (0.06328, -0.1025, -2.2), (0.06328, -0.1025, -2.266), (-0.2051, -0.166, -2.233), (0.07524, 0.05826, -3.31), (-0.2495, 0.1336, -3.31), (-0.2495, 0.5815, -3.31), (0.07524, 0.6568, -3.31), (-0.2556, 0.5355, -1.156), (0.07774, 0.6423, -1.156), (0.2995, 0.3575, -2.2), (0.2995, 0.3575, -2.266), (0.356, 0.3575, -1.156), (0.349, 0.3575, -3.31), (0.06328, 0.6125, -2.266), (0.06328, 0.6125, -2.2), (-0.2051, 0.549, -2.233), (0.07774, 0.05175, -1.156), (-0.2556, 0.1795, -1.156), (0.06328, 0.1025, -2.2), (0.06328, 0.1025, -2.266), (-0.2051, 0.166, -2.233)], [], [(12, 2, 3), (11, 8, 5), (3, 7, 10), (17, 2, 12), (3, 9, 7), (17, 13, 15), (12, 5, 4), (15, 13, 8), (11, 6, 8), (12, 11, 5), (17, 4, 14), (15, 8, 6), (17, 14, 13), (0, 16, 7), (12, 3, 10), (17, 0, 1), (0, 7, 9), (7, 15, 6), (7, 11, 10), (16, 17, 15), (17, 16, 0), (10, 11, 12), (7, 6, 11), (7, 16, 15), (17, 1, 2), (17, 12, 4), (30, 20, 21), (29, 26, 23), (21, 25, 28), (35, 20, 30), (21, 27, 25), (35, 31, 33), (30, 23, 22), (33, 31, 26), (29, 24, 26), (30, 29, 23), (35, 22, 32), (33, 26, 24), (35, 32, 31), (18, 34, 25), (30, 21, 28), (35, 18, 19), (18, 25, 27), (25, 33, 24), (25, 29, 28), (34, 35, 33), (35, 34, 18), (28, 29, 30), (25, 24, 29), (25, 34, 33), (35, 19, 20), (35, 30, 22)])
me_cube_003.polygons.foreach_set('use_smooth', [True] * 52)
me_cube_003.polygons.foreach_set('material_index', [1, 1, 1, 1, 1, 1, 1, 1, 1, 1, 1, 1, 1, 1, 1, 1, 1, 1, 1, 1, 1, 1, 1, 1, 1, 1, 3, 3, 3, 3, 3, 3, 3, 3, 3, 3, 3, 3, 3, 3, 3, 3, 3, 3, 3, 3, 3, 3, 3, 3, 3, 3])
_uv = me_cube_003.uv_layers.new(name='UVMap')
_uv.uv.foreach_set('vector', [0.375, 0.625, 0.375, 0.625, 0.375, 0.625, 0.375, 0.6204, 0.375, 0.5, 0.375, 0.5, 0.375, 0.625, 0.375, 0.625, 0.375, 0.625, 0.375, 0.625, 0.375, 0.625, 0.375, 0.625, 0.375, 0.625, 0.375, 0.625, 0.375, 0.625, 0.375, 0.6204, 0.375, 0.5, 0.375, 0.6204, 0.375, 0.6204, 0.375, 0.5, 0.375, 0.5, 0.375, 0.6204, 0.375, 0.5, 0.375, 0.5, 0.375, 0.6204, 0.375, 0.6204, 0.375, 0.5, 0.375, 0.6204, 0.375, 0.6204, 0.375, 0.5, 0.375, 0.6204, 0.375, 0.5, 0.375, 0.5, 0.375, 0.6204, 0.375, 0.5, 0.375, 0.6204, 0.375, 0.6204, 0.375, 0.5, 0.375, 0.5, 0.375, 0.625, 0.375, 0.625, 0.375, 0.625, 0.375, 0.625, 0.375, 0.625, 0.375, 0.625, 0.375, 0.625, 0.375, 0.625, 0.375, 0.625, 0.375, 0.625, 0.375, 0.625, 0.375, 0.625, 0.375, 0.625, 0.375, 0.6204, 0.375, 0.6204, 0.375, 0.625, 0.375, 0.6204, 0.375, 0.625, 0.375, 0.625, 0.375, 0.6204, 0.375, 0.6204, 0.375, 0.625, 0.375, 0.625, 0.375, 0.625, 0.375, 0.625, 0.375, 0.6204, 0.375, 0.6204, 0.375, 0.625, 0.375, 0.6204, 0.375, 0.6204, 0.375, 0.625, 0.375, 0.625, 0.375, 0.6204, 0.375, 0.625, 0.375, 0.625, 0.375, 0.625, 0.375, 0.6204, 0.375, 0.6204, 0.375, 0.5, 0.375, 0.625, 0.375, 0.625, 0.375, 0.625, 0.375, 0.6204, 0.375, 0.5, 0.375, 0.5, 0.375, 0.625, 0.375, 0.625, 0.375, 0.625, 0.375, 0.625, 0.375, 0.625, 0.375, 0.625, 0.375, 0.625, 0.375, 0.625, 0.375, 0.625, 0.375, 0.6204, 0.375, 0.5, 0.375, 0.6204, 0.375, 0.6204, 0.375, 0.5, 0.375, 0.5, 0.375, 0.6204, 0.375, 0.5, 0.375, 0.5, 0.375, 0.6204, 0.375, 0.6204, 0.375, 0.5, 0.375, 0.6204, 0.375, 0.6204, 0.375, 0.5, 0.375, 0.6204, 0.375, 0.5, 0.375, 0.5, 0.375, 0.6204, 0.375, 0.5, 0.375, 0.6204, 0.375, 0.6204, 0.375, 0.5, 0.375, 0.5, 0.375, 0.625, 0.375, 0.625, 0.375, 0.625, 0.375, 0.625, 0.375, 0.625, 0.375, 0.625, 0.375, 0.625, 0.375, 0.625, 0.375, 0.625, 0.375, 0.625, 0.375, 0.625, 0.375, 0.625, 0.375, 0.625, 0.375, 0.6204, 0.375, 0.6204, 0.375, 0.625, 0.375, 0.6204, 0.375, 0.625, 0.375, 0.625, 0.375, 0.6204, 0.375, 0.6204, 0.375, 0.625, 0.375, 0.625, 0.375, 0.625, 0.375, 0.625, 0.375, 0.6204, 0.375, 0.6204, 0.375, 0.625, 0.375, 0.6204, 0.375, 0.6204, 0.375, 0.625, 0.375, 0.625, 0.375, 0.6204, 0.375, 0.625, 0.375, 0.625, 0.375, 0.625, 0.375, 0.6204, 0.375, 0.6204, 0.375, 0.5])
me_cube_003.materials.append(mat_material_004)
me_cube_003.materials.append(mat_material_003)
me_cube_003.materials.append(mat_material_006)
me_cube_003.materials.append(mat_material_005)
me_cube_003.use_remesh_preserve_volume = False
me_cube_003.use_remesh_preserve_attributes = False
me_cube_003.use_mirror_vertex_groups = False
me_cube_003.update()
me_cube_002 = bpy.data.meshes.new('Cube.002')
me_cube_002.from_pydata([(0.5699, 0.0, 1.284), (-0.32, 0.0, 1.438), (0.759, 0.0, 1.729), (0.638, 0.0, 2.339), (-0.119, 0.0, 1.361), (0.6381, 0.0, 1.899), (-0.02942, -0.247, 2.699), (0.9501, 0.0, 1.708), (-1.663, -0.09063, 2.449), (-1.767, 0.0, 1.613), (-2.679, 0.0, 1.963), (-1.042, -0.1485, 2.622), (-0.9728, 0.0, 1.468), (-0.4924, -0.1981, 2.705), (0.5705, -0.1203, 1.647), (0.3323, -0.1262, 1.254), (0.6146, -0.1203, 1.749), (-0.32, -0.5641, 1.591), (-0.5334, -0.6619, 2.383), (0.4024, -0.3037, 1.375), (0.4253, -0.4464, 2.288), (-0.4454, -0.7154, 1.858), (0.379, -0.4633, 1.748), (0.0, -0.3867, 1.408), (0.002967, -0.6646, 2.367), (-1.052, -0.5553, 2.363), (-0.02858, -0.5467, 1.806), (-1.693, -0.3698, 2.301), (-1.736, -0.4954, 2.001), (-1.752, -0.318, 1.745), (-1.009, -0.3137, 1.602), (-1.048, -0.6792, 1.93), (-0.1027, 0.0, 1.753), (0.04495, -0.9698, 1.966), (0.2624, 0.0, 1.456), (0.1589, 0.0, 2.003), (0.3117, -0.2616, 2.542), (0.0, 0.3867, 1.408), (0.379, 0.4633, 1.748), (-0.4454, 0.7154, 1.858), (0.4253, 0.4464, 2.288), (-0.02942, 0.247, 2.699), (0.4024, 0.3037, 1.375), (-0.5334, 0.6619, 2.383), (-0.32, 0.5641, 1.591), (0.6146, 0.1203, 1.749), (0.3323, 0.1262, 1.254), (0.5705, 0.1203, 1.647), (-0.4924, 0.1981, 2.705), (-1.042, 0.1485, 2.622), (-1.663, 0.09063, 2.449), (0.002967, 0.6646, 2.367), (-1.052, 0.5553, 2.363), (-0.02858, 0.5467, 1.806), (-1.693, 0.3698, 2.301), (-1.736, 0.4954, 2.001), (-1.752, 0.318, 1.745), (-1.009, 0.3137, 1.602), (-1.048, 0.6792, 1.93), (0.04495, 0.9698, 1.966), (0.3117, 0.2616, 2.542)], [], [(14, 7, 16), (13, 11, 25), (25, 27, 28), (7, 5, 16), (4, 23, 17), (24, 18, 21), (19, 22, 26), (20, 5, 3), (20, 22, 5), (4, 17, 1), (26, 23, 19), (21, 17, 23), (22, 20, 26), (22, 2, 5), (2, 19, 0), (15, 23, 4), (19, 15, 0), (15, 19, 23), (24, 21, 26), (30, 29, 9), (36, 24, 20), (27, 10, 28), (28, 10, 29), (8, 10, 27), (29, 10, 9), (1, 17, 30), (31, 18, 25), (11, 8, 27), (13, 25, 18), (25, 28, 31), (30, 9, 12), (1, 30, 12), (30, 28, 29), (31, 21, 18), (11, 27, 25), (30, 31, 28), (30, 17, 31), (17, 21, 31), (13, 18, 6), (24, 26, 20), (23, 26, 21), (2, 22, 19), (34, 35, 33), (34, 33, 32), (35, 32, 33), (6, 18, 24), (36, 20, 3), (6, 24, 36), (0, 15, 46), (56, 9, 10), (53, 42, 37), (48, 41, 43), (58, 43, 39), (4, 1, 44), (7, 45, 5), (51, 39, 43), (57, 55, 58), (52, 58, 55), (48, 43, 52), (51, 40, 53), (42, 53, 38), (52, 55, 54), (40, 3, 5), (2, 42, 38), (34, 59, 35), (57, 56, 55), (46, 37, 42), (1, 57, 44), (55, 56, 10), (57, 9, 56), (54, 55, 10), (42, 0, 46), (57, 58, 44), (49, 52, 54), (41, 51, 43), (35, 59, 32), (50, 54, 10), (2, 0, 42), (46, 4, 37), (60, 40, 51), (57, 12, 9), (60, 3, 40), (51, 53, 39), (44, 58, 39), (37, 39, 53), (58, 52, 43), (1, 12, 57), (49, 54, 50), (40, 5, 38), (39, 37, 44), (38, 53, 40), (38, 5, 2), (4, 44, 37), (60, 6, 36), (48, 52, 49), (47, 45, 7), (36, 3, 60), (34, 32, 59), (46, 15, 4), (41, 60, 51), (60, 41, 6), (41, 13, 6), (48, 11, 13), (49, 8, 11), (8, 50, 10), (41, 48, 13), (48, 49, 11), (49, 50, 8), (47, 7, 14)])
me_cube_002.polygons.foreach_set('use_smooth', [True] * 109)
me_cube_002.polygons.foreach_set('material_index', [1, 1, 1, 1, 1, 1, 1, 0, 0, 1, 1, 1, 1, 0, 2, 1, 1, 1, 1, 1, 1, 1, 1, 1, 1, 1, 1, 1, 1, 1, 1, 1, 1, 1, 1, 1, 1, 1, 1, 1, 1, 2, 0, 0, 0, 1, 1, 1, 1, 1, 1, 1, 1, 1, 1, 1, 1, 1, 1, 1, 1, 1, 0, 2, 0, 1, 1, 1, 1, 1, 1, 1, 1, 1, 1, 0, 1, 2, 1, 1, 1, 1, 1, 1, 1, 1, 1, 1, 0, 1, 1, 0, 1, 1, 1, 1, 1, 0, 1, 1, 1, 1, 1, 1, 1, 1, 1, 1, 1])
_uv = me_cube_002.uv_layers.new(name='UVMap')
_uv.uv.foreach_set('vector', [0.375, 0.25, 0.375, 0.5, 0.625, 0.25, 0.875, 0.625, 0.875, 0.625, 0.875, 0.625, 0.875, 0.6959, 0.875, 0.6419, 0.875, 0.6427, 0.625, 0.5, 0.875, 0.625, 0.875, 0.5, 0.25, 0.625, 0.25, 0.75, 0.125, 0.75, 0.625, 0.875, 0.625, 1.0, 0.5, 1.0, 0.5, 0.75, 0.5, 0.75, 0.5, 0.75, 0.1085, 1.07, 1.015, 0.3364, 1.012, 1.153, 0.1085, 1.07, 0.07942, 0.06941, 1.015, 0.3364, 0.25, 0.625, 0.125, 0.75, 0.125, 0.625, 0.5, 0.75, 0.375, 0.875, 0.375, 0.75, 0.5, 0.0, 0.5, 0.0, 0.5, 0.0, 0.1087, 0.07869, 0.3238, 1.043, -0.248, 0.1351, 0.07942, 0.06941, 1.095, -0.01952, 1.015, 0.3364, 0.9999, 0.8788, 0.3781, 0.07241, 0.9999, 9.373e-05, 0.375, 0.75, 0.375, 0.75, 0.375, 0.75, 0.375, 0.75, 0.375, 0.75, 0.375, 0.75, 0.375, 0.75, 0.375, 0.75, 0.375, 0.75, 0.625, 0.875, 0.5, 0.875, 0.5625, 0.875, 0.5, 0.05523, 0.5, 0.1105, 0.5, 0.1102, 0.725, 0.65, 0.6875, 0.75, 0.625, 0.75, 0.875, 0.6419, 0.875, 0.6419, 0.875, 0.6427, 0.5, 0.1073, 0.5, 0.1073, 0.5, 0.1105, 0.875, 0.625, 0.875, 0.625, 0.875, 0.6419, 0.5, 0.1105, 0.5, 0.1105, 0.5, 0.1102, 0.5, 0.0, 0.5, 0.0, 0.5, 0.05523, 0.5, 0.05523, 0.5, 0.05523, 0.5, 0.05523, 0.875, 0.625, 0.875, 0.625, 0.875, 0.625, 0.875, 0.625, 0.875, 0.625, 0.875, 0.75, 0.875, 0.6959, 0.875, 0.6427, 0.875, 0.6964, 0.5, 0.05523, 0.5, 0.1102, 0.5, 0.05508, 0.5, 0.0, 0.5, 0.05523, 0.5, 0.05508, 0.5, 0.05523, 0.5, 0.05523, 0.5, 0.1105, 0.5, 0.05523, 0.5, 0.05523, 0.5, 0.05523, 0.875, 0.625, 0.875, 0.625, 0.875, 0.625, 0.5, 0.05523, 0.5, 0.05523, 0.5, 0.05523, 0.5, 0.05523, 0.5, 0.05523, 0.5, 0.05523, 0.5, 0.05523, 0.5, 0.05523, 0.5, 0.05523, 0.875, 0.625, 0.875, 0.75, 0.875, 0.625, 0.625, 0.875, 0.625, 0.875, 0.625, 0.875, 0.375, 0.875, 0.5, 0.8125, 0.5, 0.875, 0.9999, 0.8788, 9.373e-05, 0.7178, 0.3781, 0.07241, 0.375, 0.5, 0.625, 0.5, 0.625, 0.75, 0.375, 0.75, 0.625, 1.0, 0.375, 1.0, 0.625, 0.5, 0.875, 0.5, 0.625, 0.75, 0.875, 0.625, 0.875, 0.75, 0.875, 0.625, 0.725, 0.65, 0.625, 0.75, 0.625, 0.625, 0.875, 0.625, 0.875, 0.625, 0.875, 0.625, 0.375, 0.75, 0.375, 0.75, 0.375, 0.75, 0.5, 0.1105, 0.5, 0.1102, 0.5, 0.1105, 0.5, 0.75, 0.375, 0.75, 0.375, 0.875, 0.875, 0.625, 0.875, 0.625, 0.875, 0.75, 0.5, 0.05523, 0.5, 0.05523, 0.5, 0.05523, 0.25, 0.625, 0.125, 0.625, 0.125, 0.75, 0.625, 0.5, 0.875, 0.5, 0.875, 0.625, 0.625, 0.875, 0.5, 1.0, 0.625, 1.0, 0.5, 0.05523, 0.5, 0.05523, 0.5, 0.05523, 0.875, 0.6959, 0.875, 0.6964, 0.875, 0.6427, 0.875, 0.625, 0.875, 0.75, 0.875, 0.625, 0.625, 0.875, 0.625, 0.875, 0.625, 0.875, 0.5, 0.75, 0.5, 0.75, 0.5, 0.75, 0.875, 0.6959, 0.875, 0.6427, 0.875, 0.6419, 0.1085, 1.07, 1.012, 1.153, 1.015, 0.3364, 0.9999, 0.8788, 0.3781, 0.07241, 9.373e-05, 0.7178, 0.375, 0.5, 0.625, 0.75, 0.625, 0.5, 0.5, 0.05523, 0.5, 0.1105, 0.5, 0.05523, 0.375, 0.75, 0.375, 0.75, 0.375, 0.75, 0.5, 0.0, 0.5, 0.05523, 0.5, 0.0, 0.5, 0.1073, 0.5, 0.1105, 0.5, 0.1073, 0.5, 0.05523, 0.5, 0.1102, 0.5, 0.1105, 0.875, 0.6419, 0.875, 0.6427, 0.875, 0.6419, 0.375, 0.75, 0.375, 0.75, 0.375, 0.75, 0.5, 0.05523, 0.5, 0.05523, 0.5, 0.05523, 0.875, 0.625, 0.875, 0.625, 0.875, 0.625, 0.875, 0.625, 0.875, 0.625, 0.875, 0.75, 0.625, 0.5, 0.625, 0.75, 0.875, 0.5, 0.875, 0.625, 0.875, 0.6419, 0.875, 0.625, 0.9999, 0.8788, 0.9999, 9.373e-05, 0.3781, 0.07241, 0.375, 0.75, 0.375, 0.75, 0.375, 0.75, 0.725, 0.65, 0.625, 0.75, 0.6875, 0.75, 0.5, 0.05523, 0.5, 0.05508, 0.5, 0.1102, 0.725, 0.65, 0.625, 0.625, 0.625, 0.75, 0.625, 0.875, 0.5625, 0.875, 0.5, 0.875, 0.5, 0.05523, 0.5, 0.05523, 0.5, 0.05523, 0.375, 0.875, 0.5, 0.875, 0.5, 0.8125, 0.5, 0.05523, 0.5, 0.05523, 0.5, 0.05523, 0.5, 0.0, 0.5, 0.05508, 0.5, 0.05523, 0.875, 0.625, 0.875, 0.625, 0.875, 0.625, 0.1085, 1.07, 1.015, 0.3364, 0.07942, 0.06941, 0.5, 0.0, 0.5, 0.0, 0.5, 0.0, 0.1087, 0.07869, -0.248, 0.1351, 0.3238, 1.043, 0.07942, 0.06941, 1.015, 0.3364, 1.095, -0.01952, 0.25, 0.625, 0.125, 0.75, 0.25, 0.75, 0.725, 0.65, 0.725, 0.65, 0.725, 0.65, 0.875, 0.625, 0.875, 0.625, 0.875, 0.625, 0.375, 0.25, 0.625, 0.25, 0.375, 0.5, 0.725, 0.65, 0.625, 0.625, 0.725, 0.65, 0.375, 0.75, 0.375, 1.0, 0.625, 1.0, 0.375, 0.75, 0.375, 0.75, 0.375, 0.75, 0.875, 0.625, 0.875, 0.625, 0.875, 0.625, 0.725, 0.65, 0.725, 0.65, 0.725, 0.65, 0.725, 0.65, 0.725, 0.65, 0.725, 0.65, 0.725, 0.65, 0.725, 0.65, 0.725, 0.65, 0.725, 0.65, 0.725, 0.65, 0.725, 0.65, 0.725, 0.65, 0.725, 0.65, 0.725, 0.65, 0.725, 0.65, 0.725, 0.65, 0.725, 0.65, 0.725, 0.65, 0.725, 0.65, 0.725, 0.65, 0.725, 0.65, 0.725, 0.65, 0.725, 0.65, 0.375, 0.25, 0.375, 0.5, 0.375, 0.25])
me_cube_002.materials.append(mat_eye)
me_cube_002.materials.append(mat_head)
me_cube_002.materials.append(mat_mouth)
me_cube_002.use_remesh_fix_poles = True
me_cube_002.use_remesh_preserve_attributes = False
me_cube_002.use_mirror_vertex_groups = False
me_cube_002.update()
me_cube_005 = bpy.data.meshes.new('Cube.005')
me_cube_005.from_pydata([(-0.3322, -0.4415, -0.772), (-0.3322, -0.3975, -0.4944), (0.3969, -0.472, -0.8035), (0.2833, -0.5202, -0.5271), (-5.358e-05, -0.6093, -0.5209), (-0.4406, 0.0, -0.4755), (-0.4392, 0.0, -0.7974), (-0.001418, -0.6246, -0.7689), (-0.3322, 0.4415, -0.772), (0.5095, -0.2304, -0.5307), (0.05852, 0.0, -0.6478), (0.5102, 0.0, -0.8356), (0.4923, 0.2304, -0.5307), (-0.3322, 0.3975, -0.4944), (0.3969, 0.472, -0.8035), (0.2833, 0.5202, -0.5271), (-5.358e-05, 0.6093, -0.5209), (-0.001418, 0.6246, -0.7689)], [], [(1, 6, 0), (2, 9, 3), (6, 1, 5), (3, 9, 10), (4, 7, 3), (3, 7, 2), (1, 7, 4), (1, 0, 7), (4, 3, 10), (11, 9, 2), (1, 4, 10), (5, 1, 10), (2, 7, 10), (0, 6, 10), (7, 0, 10), (11, 2, 10), (14, 15, 12), (13, 8, 6), (6, 5, 13), (15, 10, 12), (16, 15, 17), (15, 14, 17), (13, 16, 17), (13, 17, 8), (16, 10, 15), (11, 14, 12), (13, 10, 16), (5, 10, 13), (14, 10, 17), (8, 10, 6), (17, 10, 8), (11, 10, 14), (9, 11, 12), (9, 12, 10)])
me_cube_005.polygons.foreach_set('use_smooth', [True] * 34)
_k = set([(0, 6), (0, 7), (0, 10), (1, 4), (1, 5), (2, 7), (2, 10), (2, 11), (3, 4), (3, 9), (5, 13), (6, 8), (6, 10), (7, 10), (8, 10), (8, 17), (9, 12), (10, 14), (10, 17), (11, 14), (12, 15), (13, 16), (14, 17), (15, 16)])
me_cube_005.attributes.new('sharp_edge', 'BOOLEAN', 'EDGE').data.foreach_set('value', [ (min(e.vertices), max(e.vertices)) in _k for e in me_cube_005.edges])
_uv = me_cube_005.uv_layers.new(name='UVMap')
_uv.uv.foreach_set('vector', [0.625, 0.0, 0.375, 0.125, 0.375, 0.0, 0.375, 0.625, 0.375, 0.625, 0.375, 0.625, 0.375, 0.125, 0.625, 0.0, 0.375, 0.125, 0.375, 0.625, 0.375, 0.625, 0.375, 0.625, 0.375, 0.625, 0.25, 0.75, 0.375, 0.625, 0.375, 0.625, 0.25, 0.75, 0.375, 0.625, 0.625, 0.0, 0.625, 0.0, 0.625, 0.0, 0.625, 0.0, 0.375, 0.0, 0.625, 0.0, 0.375, 0.625, 0.375, 0.625, 0.375, 0.625, 0.375, 0.625, 0.375, 0.625, 0.375, 0.625, 0.625, 0.0, 0.625, 0.0, 0.625, 0.0, 0.375, 0.125, 0.625, 0.0, 0.375, 0.125, 0.375, 0.625, 0.25, 0.75, 0.375, 0.625, 0.375, 0.0, 0.375, 0.125, 0.375, 0.0, 0.625, 0.0, 0.375, 0.0, 0.625, 0.0, 0.375, 0.625, 0.375, 0.625, 0.375, 0.625, 0.375, 0.625, 0.375, 0.625, 0.375, 0.625, 0.625, 0.0, 0.375, 0.0, 0.375, 0.125, 0.375, 0.125, 0.375, 0.125, 0.625, 0.0, 0.375, 0.625, 0.375, 0.625, 0.375, 0.625, 0.375, 0.625, 0.375, 0.625, 0.25, 0.75, 0.375, 0.625, 0.375, 0.625, 0.25, 0.75, 0.625, 0.0, 0.625, 0.0, 0.625, 0.0, 0.625, 0.0, 0.625, 0.0, 0.375, 0.0, 0.375, 0.625, 0.375, 0.625, 0.375, 0.625, 0.375, 0.625, 0.375, 0.625, 0.375, 0.625, 0.625, 0.0, 0.625, 0.0, 0.625, 0.0, 0.375, 0.125, 0.375, 0.125, 0.625, 0.0, 0.375, 0.625, 0.375, 0.625, 0.25, 0.75, 0.375, 0.0, 0.375, 0.0, 0.375, 0.125, 0.625, 0.0, 0.625, 0.0, 0.375, 0.0, 0.375, 0.625, 0.375, 0.625, 0.375, 0.625, 0.375, 0.625, 0.375, 0.625, 0.375, 0.625, 0.375, 0.625, 0.375, 0.625, 0.375, 0.625])
me_cube_005.materials.append(mat_material)
me_cube_005.use_remesh_preserve_volume = False
me_cube_005.use_remesh_preserve_attributes = False
me_cube_005.use_mirror_vertex_groups = False
me_cube_005.update()
me_cube_004 = bpy.data.meshes.new('Cube.004')
me_cube_004.from_pydata([(-0.1676, 0.03085, -0.08271), (0.3689, 0.3533, 0.4095), (0.2398, 0.8978, -0.4292), (0.201, 1.009, -0.2195), (0.3236, 0.09024, -0.0918), (-0.1676, 0.2915, -0.1025), (0.444, 0.6367, 0.3711), (0.2077, 0.6078, 0.2445), (0.6304, 0.3829, 0.08158), (0.6572, 0.4755, 0.3206), (0.004303, 0.7199, -0.3538), (0.2225, -0.1155, 0.2517), (0.1457, -0.2471, -0.4406), (0.3671, -0.3969, 0.0955), (0.2077, -0.3577, 0.05449), (0.4953, -0.1373, 0.02456), (0.4524, -0.3037, 0.08167), (0.3167, 0.04497, 0.07581), (0.3634, 0.8568, 0.1417)], [], [(3, 10, 5), (8, 2, 9), (17, 8, 9), (17, 9, 1), (3, 2, 10), (8, 10, 2), (0, 7, 5), (5, 7, 3), (9, 18, 6), (5, 8, 4), (7, 18, 3), (10, 8, 5), (1, 7, 0), (17, 4, 8), (6, 1, 9), (9, 2, 3), (16, 12, 15), (15, 17, 11), (0, 12, 14), (15, 4, 17), (0, 4, 15), (11, 14, 13), (12, 13, 14), (12, 0, 15), (11, 0, 14), (16, 15, 11), (13, 16, 11), (13, 12, 16), (1, 0, 17), (17, 0, 11), (4, 0, 5), (6, 7, 1), (9, 3, 18), (7, 6, 18)])
me_cube_004.polygons.foreach_set('use_smooth', [True] * 34)
_k = set([(0, 4), (0, 5), (0, 12), (0, 17), (2, 8), (2, 10), (4, 5), (4, 8), (4, 15), (4, 17), (5, 10), (12, 15)])
me_cube_004.attributes.new('sharp_edge', 'BOOLEAN', 'EDGE').data.foreach_set('value', [ (min(e.vertices), max(e.vertices)) in _k for e in me_cube_004.edges])
_uv = me_cube_004.uv_layers.new(name='UVMap')
_uv.uv.foreach_set('vector', [0.5, 0.625, 0.5, 0.625, 0.5, 0.625, 0.375, 0.625, 0.375, 0.625, 0.375, 0.625, 0.375, 0.625, 0.375, 0.625, 0.375, 0.625, 0.25, 0.75, 0.25, 0.75, 0.25, 0.75, 0.5, 0.625, 0.375, 0.5, 0.5, 0.625, 0.375, 0.625, 0.25, 0.5625, 0.375, 0.625, 0.625, 0.625, 0.875, 0.625, 0.625, 0.625, 0.375, 0.125, 0.625, 0.125, 0.375, 0.125, 0.375, 0.625, 0.375, 0.625, 0.375, 0.625, 0.125, 0.625, 0.375, 0.625, 0.375, 0.75, 0.875, 0.625, 0.75, 0.5625, 0.875, 0.5, 0.25, 0.5625, 0.375, 0.625, 0.125, 0.625, 0.625, 0.625, 0.875, 0.625, 0.625, 0.625, 0.375, 0.625, 0.375, 0.75, 0.375, 0.625, 0.625, 0.625, 0.625, 0.75, 0.5, 0.6875, 0.375, 0.625, 0.375, 0.625, 0.375, 0.625, 0.5, 0.625, 0.375, 0.5625, 0.375, 0.625, 0.375, 0.625, 0.375, 0.625, 0.375, 0.625, 0.375, 0.125, 0.375, 0.125, 0.625, 0.125, 0.375, 0.625, 0.375, 0.75, 0.375, 0.625, 0.125, 0.625, 0.375, 0.75, 0.375, 0.625, 0.625, 0.0, 0.625, 0.125, 0.625, 0.0, 0.875, 0.5, 0.625, 0.625, 0.875, 0.625, 0.25, 0.5625, 0.125, 0.625, 0.375, 0.625, 0.625, 0.0, 0.375, 0.125, 0.625, 0.125, 0.5, 0.625, 0.375, 0.625, 0.5, 0.625, 0.625, 0.625, 0.5, 0.6875, 0.625, 0.75, 0.625, 0.625, 0.625, 0.625, 0.5, 0.6875, 0.625, 1.0, 0.375, 1.0, 0.375, 0.875, 0.375, 0.875, 0.375, 1.0, 0.625, 1.0, 0.375, 0.75, 0.125, 0.625, 0.375, 0.75, 0.625, 0.625, 0.875, 0.625, 0.625, 0.625, 0.375, 0.625, 0.375, 0.625, 0.375, 0.625, 0.875, 0.625, 0.625, 0.625, 0.75, 0.5625])
me_cube_004.use_remesh_fix_poles = True
me_cube_004.use_remesh_preserve_attributes = False
me_cube_004.use_mirror_vertex_groups = False
me_cube_004.update()

# ---- objects
ob_body = bpy.data.objects.new('Body', me_cube)
ob_light = bpy.data.objects.new('Light', light_light)
ob_camera = bpy.data.objects.new('Camera', cam_camera)
ob_arms = bpy.data.objects.new('Arms', me_cube_001)
ob_legs = bpy.data.objects.new('Legs', me_cube_003)
ob_head = bpy.data.objects.new('Head', me_cube_002)
ob_body_001 = bpy.data.objects.new('Body.001', me_cube_005)
ob_cube = bpy.data.objects.new('Cube', me_cube_004)

# ---- transforms, parenting, visibility, modifiers, constraints
ob_body.location = (0.0, 0.0, 0.0)
ob_body.lock_rotations_4d = False
ob_body.empty_display_type = 'ARROWS'
ob_body.lineart.crease_threshold = 0.0
ob_light.location = (4.076, 1.005, 5.904)
ob_light.rotation_euler = (0.6503, 0.05522, 1.866)
ob_light.lock_rotations_4d = False
ob_light.empty_display_type = 'ARROWS'
ob_light.color = (0.0, 0.0, 0.0, 0.0)
ob_light.lineart.crease_threshold = 0.0
ob_camera.location = (7.359, -6.926, 4.958)
ob_camera.rotation_euler = (1.109, 0.0, 0.8149)
ob_camera.lock_rotations_4d = False
ob_camera.empty_display_type = 'ARROWS'
ob_camera.color = (0.0, 0.0, 0.0, 0.0)
ob_camera.display_type = 'WIRE'
ob_camera.lineart.crease_threshold = 0.0
ob_arms.location = (0.0, 0.0, 0.0)
ob_arms.lock_rotations_4d = False
ob_arms.empty_display_type = 'ARROWS'
ob_arms.lineart.crease_threshold = 0.0
ob_legs.location = (0.0, 0.0, 0.0)
ob_legs.scale = (1.0, -1.0, 1.0)
ob_legs.lock_rotations_4d = False
ob_legs.empty_display_type = 'ARROWS'
ob_legs.lineart.crease_threshold = 0.0
ob_head.location = (0.0, 0.0, 0.0)
ob_head.lineart.crease_threshold = 0.0
ob_body_001.location = (0.0, 0.0, 0.0)
ob_body_001.lock_rotations_4d = False
ob_body_001.empty_display_type = 'ARROWS'
ob_body_001.lineart.crease_threshold = 0.0
ob_cube.location = (0.2427, -0.2512, 2.303)
ob_cube.lineart.crease_threshold = 0.0

# ---- collection membership
col_collection.objects.link(ob_body)
col_collection.objects.link(ob_light)
col_collection.objects.link(ob_camera)
col_collection.objects.link(ob_arms)
col_collection.objects.link(ob_legs)
col_collection.objects.link(ob_head)
col_collection.objects.link(ob_body_001)
col_collection.objects.link(ob_cube)

# ---- scene / render settings (as saved in the file)
scene.camera = ob_camera
scene.frame_start = 1; scene.frame_end = 250; scene.frame_set(1)
scene.render.engine = 'BLENDER_EEVEE_NEXT'
scene.cycles.use_denoising = False
scene.cycles.samples = 128
scene.cycles.sampling_pattern = 'TABULATED_SOBOL'
scene.cycles.use_adaptive_sampling = False
scene.cycles.use_light_tree = False
scene.view_settings.view_transform = 'Filmic'
bpy.context.view_layer.update()
